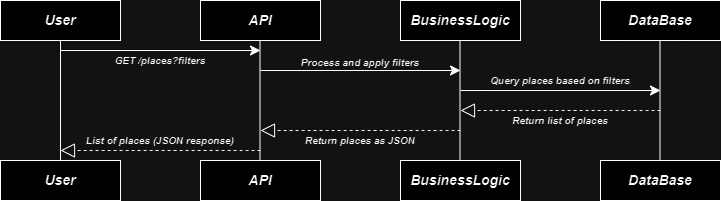

The diagram above was exported from draw.io. Its source (the exported page's mxGraphModel, read from the mxfile embedded in the PNG):
<mxGraphModel dx="942" dy="309" grid="1" gridSize="10" guides="1" tooltips="1" connect="1" arrows="1" fold="1" page="1" pageScale="1" pageWidth="1100" pageHeight="850" background="none" math="0" shadow="0">
  <root>
    <mxCell id="0" />
    <mxCell id="1" parent="0" />
    <mxCell id="xGR9ym-y1XJwiGsENUJ1-2" value="" style="rounded=0;whiteSpace=wrap;html=1;" parent="1" vertex="1">
      <mxGeometry x="280" y="280" width="120" height="40" as="geometry" />
    </mxCell>
    <mxCell id="xGR9ym-y1XJwiGsENUJ1-3" value="" style="rounded=0;whiteSpace=wrap;html=1;" parent="1" vertex="1">
      <mxGeometry x="480" y="280" width="120" height="40" as="geometry" />
    </mxCell>
    <mxCell id="xGR9ym-y1XJwiGsENUJ1-4" value="" style="rounded=0;whiteSpace=wrap;html=1;" parent="1" vertex="1">
      <mxGeometry x="680" y="280" width="120" height="40" as="geometry" />
    </mxCell>
    <mxCell id="xGR9ym-y1XJwiGsENUJ1-5" value="" style="rounded=0;whiteSpace=wrap;html=1;" parent="1" vertex="1">
      <mxGeometry x="880" y="280" width="120" height="40" as="geometry" />
    </mxCell>
    <mxCell id="xGR9ym-y1XJwiGsENUJ1-6" value="" style="rounded=0;whiteSpace=wrap;html=1;" parent="1" vertex="1">
      <mxGeometry x="880" y="440" width="120" height="40" as="geometry" />
    </mxCell>
    <mxCell id="xGR9ym-y1XJwiGsENUJ1-7" value="" style="rounded=0;whiteSpace=wrap;html=1;" parent="1" vertex="1">
      <mxGeometry x="680" y="440" width="120" height="40" as="geometry" />
    </mxCell>
    <mxCell id="xGR9ym-y1XJwiGsENUJ1-8" value="" style="rounded=0;whiteSpace=wrap;html=1;" parent="1" vertex="1">
      <mxGeometry x="480" y="440" width="120" height="40" as="geometry" />
    </mxCell>
    <mxCell id="xGR9ym-y1XJwiGsENUJ1-9" value="" style="rounded=0;whiteSpace=wrap;html=1;" parent="1" vertex="1">
      <mxGeometry x="280" y="440" width="120" height="40" as="geometry" />
    </mxCell>
    <mxCell id="xGR9ym-y1XJwiGsENUJ1-10" value="" style="endArrow=none;html=1;rounded=0;fontSize=12;startSize=8;endSize=8;curved=1;entryX=0.5;entryY=1;entryDx=0;entryDy=0;exitX=0.5;exitY=0;exitDx=0;exitDy=0;" parent="1" source="xGR9ym-y1XJwiGsENUJ1-9" target="xGR9ym-y1XJwiGsENUJ1-2" edge="1">
      <mxGeometry width="50" height="50" relative="1" as="geometry">
        <mxPoint x="490" y="430" as="sourcePoint" />
        <mxPoint x="540" y="380" as="targetPoint" />
      </mxGeometry>
    </mxCell>
    <mxCell id="xGR9ym-y1XJwiGsENUJ1-11" value="" style="endArrow=none;html=1;rounded=0;fontSize=12;startSize=8;endSize=8;curved=1;entryX=0.5;entryY=1;entryDx=0;entryDy=0;exitX=0.5;exitY=0;exitDx=0;exitDy=0;" parent="1" edge="1">
      <mxGeometry width="50" height="50" relative="1" as="geometry">
        <mxPoint x="539.5" y="440" as="sourcePoint" />
        <mxPoint x="539.5" y="320" as="targetPoint" />
      </mxGeometry>
    </mxCell>
    <mxCell id="xGR9ym-y1XJwiGsENUJ1-12" value="" style="endArrow=none;html=1;rounded=0;fontSize=12;startSize=8;endSize=8;curved=1;entryX=0.5;entryY=1;entryDx=0;entryDy=0;exitX=0.5;exitY=0;exitDx=0;exitDy=0;" parent="1" edge="1">
      <mxGeometry width="50" height="50" relative="1" as="geometry">
        <mxPoint x="739.5" y="440" as="sourcePoint" />
        <mxPoint x="739.5" y="320" as="targetPoint" />
      </mxGeometry>
    </mxCell>
    <mxCell id="xGR9ym-y1XJwiGsENUJ1-13" value="" style="endArrow=none;html=1;rounded=0;fontSize=12;startSize=8;endSize=8;curved=1;entryX=0.5;entryY=1;entryDx=0;entryDy=0;exitX=0.5;exitY=0;exitDx=0;exitDy=0;" parent="1" edge="1">
      <mxGeometry width="50" height="50" relative="1" as="geometry">
        <mxPoint x="939.5" y="440" as="sourcePoint" />
        <mxPoint x="939.5" y="320" as="targetPoint" />
      </mxGeometry>
    </mxCell>
    <mxCell id="xGR9ym-y1XJwiGsENUJ1-14" value="" style="endArrow=classic;html=1;rounded=0;fontSize=12;startSize=8;endSize=8;curved=1;" parent="1" edge="1">
      <mxGeometry width="50" height="50" relative="1" as="geometry">
        <mxPoint x="340" y="330" as="sourcePoint" />
        <mxPoint x="540" y="330" as="targetPoint" />
      </mxGeometry>
    </mxCell>
    <mxCell id="xGR9ym-y1XJwiGsENUJ1-15" value="" style="endArrow=classic;html=1;rounded=0;fontSize=12;startSize=8;endSize=8;curved=1;" parent="1" edge="1">
      <mxGeometry width="50" height="50" relative="1" as="geometry">
        <mxPoint x="540" y="350" as="sourcePoint" />
        <mxPoint x="740" y="350" as="targetPoint" />
      </mxGeometry>
    </mxCell>
    <mxCell id="xGR9ym-y1XJwiGsENUJ1-16" value="" style="endArrow=classic;html=1;rounded=0;fontSize=12;startSize=8;endSize=8;curved=1;" parent="1" edge="1">
      <mxGeometry width="50" height="50" relative="1" as="geometry">
        <mxPoint x="740" y="370" as="sourcePoint" />
        <mxPoint x="940" y="370" as="targetPoint" />
      </mxGeometry>
    </mxCell>
    <mxCell id="xGR9ym-y1XJwiGsENUJ1-17" value="" style="endArrow=block;dashed=1;endFill=0;endSize=12;html=1;rounded=0;fontSize=12;curved=1;" parent="1" edge="1">
      <mxGeometry width="160" relative="1" as="geometry">
        <mxPoint x="540" y="430" as="sourcePoint" />
        <mxPoint x="340" y="430" as="targetPoint" />
      </mxGeometry>
    </mxCell>
    <mxCell id="xGR9ym-y1XJwiGsENUJ1-18" value="" style="endArrow=block;dashed=1;endFill=0;endSize=12;html=1;rounded=0;fontSize=12;curved=1;" parent="1" edge="1">
      <mxGeometry width="160" relative="1" as="geometry">
        <mxPoint x="740" y="410" as="sourcePoint" />
        <mxPoint x="540" y="410" as="targetPoint" />
      </mxGeometry>
    </mxCell>
    <mxCell id="xGR9ym-y1XJwiGsENUJ1-19" value="" style="endArrow=block;dashed=1;endFill=0;endSize=12;html=1;rounded=0;fontSize=12;curved=1;" parent="1" edge="1">
      <mxGeometry width="160" relative="1" as="geometry">
        <mxPoint x="940" y="390" as="sourcePoint" />
        <mxPoint x="740" y="390" as="targetPoint" />
      </mxGeometry>
    </mxCell>
    <mxCell id="xGR9ym-y1XJwiGsENUJ1-20" value="User" style="text;strokeColor=none;fillColor=none;html=1;align=center;verticalAlign=middle;whiteSpace=wrap;rounded=0;fontSize=14;fontStyle=3" parent="1" vertex="1">
      <mxGeometry x="280" y="280" width="120" height="40" as="geometry" />
    </mxCell>
    <mxCell id="xGR9ym-y1XJwiGsENUJ1-21" value="User" style="text;strokeColor=none;fillColor=none;html=1;align=center;verticalAlign=middle;whiteSpace=wrap;rounded=0;fontSize=14;fontStyle=3" parent="1" vertex="1">
      <mxGeometry x="280" y="440" width="120" height="40" as="geometry" />
    </mxCell>
    <mxCell id="xGR9ym-y1XJwiGsENUJ1-22" value="API" style="text;strokeColor=none;fillColor=none;html=1;align=center;verticalAlign=middle;whiteSpace=wrap;rounded=0;fontSize=14;fontStyle=3" parent="1" vertex="1">
      <mxGeometry x="480" y="280" width="120" height="40" as="geometry" />
    </mxCell>
    <mxCell id="xGR9ym-y1XJwiGsENUJ1-23" value="API" style="text;strokeColor=none;fillColor=none;html=1;align=center;verticalAlign=middle;whiteSpace=wrap;rounded=0;fontSize=14;fontStyle=3" parent="1" vertex="1">
      <mxGeometry x="480" y="440" width="120" height="40" as="geometry" />
    </mxCell>
    <mxCell id="xGR9ym-y1XJwiGsENUJ1-24" value="BusinessLogic" style="text;strokeColor=none;fillColor=none;html=1;align=center;verticalAlign=middle;whiteSpace=wrap;rounded=0;fontSize=14;fontStyle=3" parent="1" vertex="1">
      <mxGeometry x="680" y="280" width="120" height="40" as="geometry" />
    </mxCell>
    <mxCell id="xGR9ym-y1XJwiGsENUJ1-25" value="BusinessLogic" style="text;strokeColor=none;fillColor=none;html=1;align=center;verticalAlign=middle;whiteSpace=wrap;rounded=0;fontSize=14;fontStyle=3" parent="1" vertex="1">
      <mxGeometry x="680" y="440" width="120" height="40" as="geometry" />
    </mxCell>
    <mxCell id="xGR9ym-y1XJwiGsENUJ1-26" value="DataBase" style="text;strokeColor=none;fillColor=none;html=1;align=center;verticalAlign=middle;whiteSpace=wrap;rounded=0;fontSize=14;fontStyle=3" parent="1" vertex="1">
      <mxGeometry x="880" y="280" width="120" height="40" as="geometry" />
    </mxCell>
    <mxCell id="xGR9ym-y1XJwiGsENUJ1-27" value="DataBase" style="text;strokeColor=none;fillColor=none;html=1;align=center;verticalAlign=middle;whiteSpace=wrap;rounded=0;fontSize=14;fontStyle=3" parent="1" vertex="1">
      <mxGeometry x="880" y="440" width="120" height="40" as="geometry" />
    </mxCell>
    <mxCell id="xGR9ym-y1XJwiGsENUJ1-30" value="Return list of places" style="text;strokeColor=none;fillColor=none;html=1;align=center;verticalAlign=middle;whiteSpace=wrap;rounded=0;fontSize=10;fontStyle=3;horizontal=1;" parent="1" vertex="1">
      <mxGeometry x="740" y="390" width="200" height="20" as="geometry" />
    </mxCell>
    <mxCell id="xGR9ym-y1XJwiGsENUJ1-32" value="Process and apply filters" style="text;strokeColor=none;fillColor=none;html=1;align=center;verticalAlign=top;whiteSpace=wrap;rounded=0;fontSize=10;fontStyle=3" parent="1" vertex="1">
      <mxGeometry x="540" y="330" width="200" height="20" as="geometry" />
    </mxCell>
    <mxCell id="xGR9ym-y1XJwiGsENUJ1-35" value="Return places as JSON" style="text;strokeColor=none;fillColor=none;html=1;align=center;verticalAlign=middle;whiteSpace=wrap;rounded=0;fontSize=10;fontStyle=3;horizontal=1;" parent="1" vertex="1">
      <mxGeometry x="540" y="410" width="200" height="20" as="geometry" />
    </mxCell>
    <mxCell id="xGR9ym-y1XJwiGsENUJ1-36" value="List of places (JSON response)" style="text;strokeColor=none;fillColor=none;html=1;align=center;verticalAlign=middle;whiteSpace=wrap;rounded=0;fontSize=10;fontStyle=3;horizontal=1;" parent="1" vertex="1">
      <mxGeometry x="340" y="410" width="200" height="20" as="geometry" />
    </mxCell>
    <mxCell id="xGR9ym-y1XJwiGsENUJ1-37" value="GET /places?filters" style="text;strokeColor=none;fillColor=none;html=1;align=center;verticalAlign=middle;whiteSpace=wrap;rounded=0;fontSize=10;fontStyle=3" parent="1" vertex="1">
      <mxGeometry x="340" y="330" width="200" height="20" as="geometry" />
    </mxCell>
    <mxCell id="xGR9ym-y1XJwiGsENUJ1-39" value="Query places based on filters" style="text;strokeColor=none;fillColor=none;html=1;align=center;verticalAlign=middle;whiteSpace=wrap;rounded=0;fontSize=10;fontStyle=3;horizontal=1;" parent="1" vertex="1">
      <mxGeometry x="740" y="350" width="200" height="20" as="geometry" />
    </mxCell>
  </root>
</mxGraphModel>